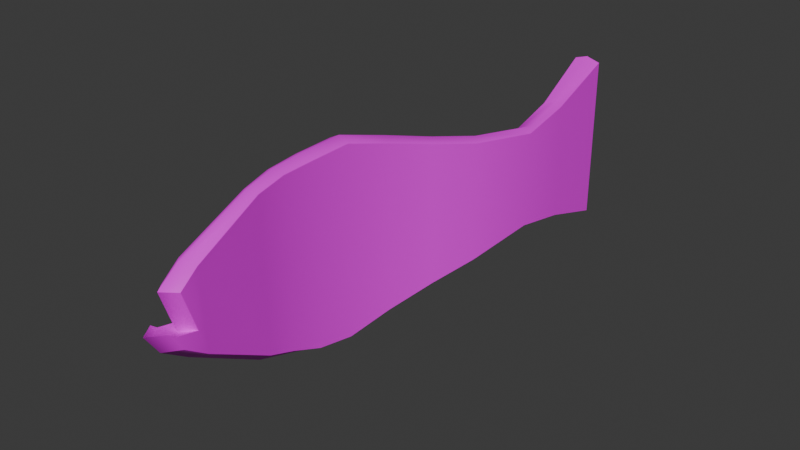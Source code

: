 # Source: Tararera.blend  (saved by Blender 4.1.24; exported with 4.5.12 LTS)
import bpy
from mathutils import Matrix  # noqa: F401  (used for matrix-valued properties, if any)

bpy.ops.wm.read_factory_settings(use_empty=True)
scene = bpy.context.scene
scene.name = 'Scene'

# ---- collections
col_collection = bpy.data.collections.new('Collection'); scene.collection.children.link(col_collection)

# ---- images (referenced by path relative to the original .blend; pixels are not part of the script)
import os
ASSET_DIR = os.environ.get("B2B_ASSET_DIR", "")  # directory of the original .blend (textures are referenced by path, not embedded)
HERE = os.path.dirname(os.path.abspath(__file__))  # packed textures are extracted next to this script under _unpacked/

def load_image(name, relpath, width, height, colorspace="sRGB"):
    """Load a texture the original file referenced (path relative to the .blend, or extracted next to this script)."""
    p = next((c for c in (os.path.join(HERE, relpath), os.path.join(ASSET_DIR, relpath)) if relpath and os.path.exists(c)), "")
    if p:
        img = bpy.data.images.load(p, check_existing=True)
        img.name = name
    else:  # same state as the original file: an image datablock whose file is absent (Cycles renders it pink)
        img = bpy.data.images.new(name, width, height)
        img.source = "FILE"
        img.filepath = "//" + (relpath or name)
    img.colorspace_settings.name = colorspace
    return img
img_tararera_texture_jpg = load_image('Tararera Texture.jpg', 'Tararera Texture.jpg', 1024, 1024, 'sRGB')

# ---- materials (node trees are filled in below, after node groups)
mat_material = bpy.data.materials.new('Material')
mat_material.alpha_threshold = 0.0
mat_material.use_transparent_shadow = False
mat_material.roughness = 0.5
mat_material.line_color = (0.0, 0.0, 0.0, 1.0)

# ---- material node trees
mat_material.use_nodes = True; mat_material.node_tree.nodes.clear()
_N = mat_material.node_tree.nodes; _L = mat_material.node_tree.links
n0 = _N.new('ShaderNodeOutputMaterial'); n0.name = 'Material Output'; n0.location = (300, 300)
n1 = _N.new('ShaderNodeBsdfPrincipled'); n1.name = 'Principled BSDF'; n1.location = (10, 300)
n1.inputs[3].default_value = 1.45
n2 = _N.new('ShaderNodeTexImage'); n2.name = 'Image Texture'; n2.location = (-280, 280)
n2.image = img_tararera_texture_jpg
n2.interpolation = 'Closest'
_L.new(n1.outputs[0], n0.inputs[0])
_L.new(n2.outputs[0], n1.inputs[0])
n0.is_active_output = True

# ---- world
world_world = bpy.data.worlds.new('World'); scene.world = world_world
world_world.use_nodes = True; world_world.node_tree.nodes.clear()
_N = world_world.node_tree.nodes; _L = world_world.node_tree.links
n0 = _N.new('ShaderNodeOutputWorld'); n0.name = 'World Output'; n0.location = (300, 300)
n1 = _N.new('ShaderNodeBackground'); n1.name = 'Background'; n1.location = (10, 300)
n1.inputs[0].default_value = (0.05088, 0.05088, 0.05088, 1.0)
_L.new(n1.outputs[0], n0.inputs[0])
n0.is_active_output = True
world_world.color = (0.05088, 0.05088, 0.05088)
world_world.use_sun_shadow = False
world_world.sun_shadow_jitter_overblur = 0.0

# ---- meshes
me_cube_001 = bpy.data.meshes.new('Cube.001')
me_cube_001.from_pydata([(-0.08794, -2.405, -0.06042), (-0.09884, -2.417, 0.4807), (-0.04022, 1.382, -0.607), (-0.0408, 1.382, 0.607), (0.06109, -2.404, -0.06042), (0.04941, -2.417, 0.4807), (0.1589, 1.382, -0.607), (0.1581, 1.382, 0.607), (0.04007, 0.8375, -0.4259), (0.07484, 0.4343, -0.3567), (-0.01085, -0.09577, -0.4331), (-0.2399, -1.092, -0.6432), (-0.1815, -1.849, -0.4118), (-0.1873, -1.855, 0.6475), (-0.2457, -1.092, 0.6954), (-0.003003, -0.09318, 0.4331), (0.0898, 0.4343, 0.3567), (0.04752, 0.8376, 0.4259), (-0.06509, -1.847, -0.4118), (-0.1076, -1.092, -0.6684), (0.136, -0.09512, -0.4331), (0.1939, 0.4343, -0.3567), (0.2005, 0.8375, -0.4259), (0.1865, 0.8374, 0.4259), (0.2048, 0.4343, 0.3567), (0.1292, -0.0932, 0.4331), (-0.0975, -1.092, 0.6954), (-0.07197, -1.855, 0.6475), (-0.0974, -0.4291, -0.5103), (-0.1807, -0.7649, -0.596), (-0.1856, -0.7639, 0.603), (-0.08942, -0.4265, 0.5103), (-0.06109, -0.7649, -0.6018), (0.03605, -0.4285, -0.5103), (0.0303, -0.4266, 0.5103), (-0.0524, -0.764, 0.603), (-0.2587, -1.375, -0.5879), (-0.2288, -1.625, -0.5081), (-0.2302, -1.627, 0.675), (-0.2585, -1.375, 0.6791), (-0.09962, -1.624, -0.5081), (-0.1118, -1.375, -0.6168), (-0.1112, -1.375, 0.6795), (-0.1021, -1.627, 0.6752), (-0.07473, -2.573, 0.05678), (0.07353, -2.573, 0.05678), (-0.08166, -2.463, 0.1199), (0.06661, -2.463, 0.1199), (-0.08162, -2.554, 0.3906), (0.06663, -2.554, 0.3906), (-0.07402, -2.661, 0.191), (0.07424, -2.661, 0.191), (-0.07457, -2.619, 0.1569), (0.0737, -2.619, 0.1569), (0.05926, 1.375, -0.6475), (0.0586, 1.375, 0.6393), (-0.007053, -2.486, -0.06816), (-0.01573, -2.496, 0.5054), (0.1038, 0.9456, 0.4473), (0.1527, 0.5163, 0.374), (0.07437, -0.03442, 0.4549), (-0.1703, -1.09, 0.733), (-0.1179, -1.895, 0.6822), (0.1092, 0.9456, -0.4555), (0.1318, 0.5163, -0.3822), (0.07456, -0.03651, -0.4632), (-0.1739, -1.089, -0.6993), (-0.1125, -1.889, -0.4406), (-0.02192, -0.3878, -0.5451), (-0.1183, -0.7428, -0.6389), (-0.02169, -0.3859, 0.5368), (-0.1164, -0.7429, 0.635), (-0.1853, -1.391, -0.6425), (-0.1591, -1.654, -0.5426), (-0.1847, -1.391, 0.7159), (-0.1607, -1.656, 0.7114), (0.0001702, -2.672, 0.05606), (-0.002532, -2.55, 0.123), (-0.002274, -2.646, 0.4099), (0.0001702, -2.767, 0.1983), (0.0001702, -2.721, 0.1621)], [], [(8, 17, 3, 2), (54, 55, 7, 6), (18, 27, 5, 4), (77, 47, 49, 78), (67, 18, 4, 56), (62, 13, 1, 57), (55, 3, 17, 58), (58, 17, 16, 59), (59, 16, 15, 60), (71, 30, 14, 61), (75, 38, 13, 62), (54, 6, 22, 63), (63, 22, 21, 64), (64, 21, 20, 65), (69, 32, 19, 66), (73, 40, 18, 67), (6, 7, 23, 22), (22, 23, 24, 21), (21, 24, 25, 20), (32, 35, 26, 19), (40, 43, 27, 18), (0, 1, 13, 12), (36, 39, 14, 11), (28, 31, 15, 10), (10, 15, 16, 9), (9, 16, 17, 8), (11, 14, 30, 29), (29, 30, 31, 28), (20, 25, 34, 33), (33, 34, 35, 32), (65, 20, 33, 68), (68, 33, 32, 69), (60, 15, 31, 70), (70, 31, 30, 71), (12, 13, 38, 37), (37, 38, 39, 36), (19, 26, 42, 41), (41, 42, 43, 40), (66, 19, 41, 72), (72, 41, 40, 73), (61, 14, 39, 74), (74, 39, 38, 75), (56, 4, 45, 76), (44, 50, 52), (78, 49, 5, 57), (46, 48, 1), (0, 46, 1), (49, 47, 5), (45, 4, 47), (44, 46, 0), (79, 51, 53, 80), (76, 45, 51, 79), (45, 47, 53), (77, 46, 52, 80), (51, 45, 53), (46, 44, 52), (47, 4, 5), (47, 77, 80, 53), (44, 76, 79, 50), (50, 79, 80, 52), (48, 78, 57, 1), (0, 56, 76, 44), (42, 74, 75, 43), (26, 61, 74, 42), (36, 72, 73, 37), (11, 66, 72, 36), (34, 70, 71, 35), (25, 60, 70, 34), (28, 68, 69, 29), (10, 65, 68, 28), (37, 73, 67, 12), (29, 69, 66, 11), (9, 64, 65, 10), (8, 63, 64, 9), (2, 54, 63, 8), (43, 75, 62, 27), (35, 71, 61, 26), (24, 59, 60, 25), (23, 58, 59, 24), (7, 55, 58, 23), (27, 62, 57, 5), (12, 67, 56, 0), (46, 77, 78, 48), (2, 3, 55, 54)])
me_cube_001.polygons.foreach_set('use_smooth', [True] * 84)
_k = set([(0, 12), (0, 44), (1, 13), (1, 48), (2, 3), (2, 8), (2, 54), (3, 17), (3, 55), (4, 18), (4, 45), (5, 27), (5, 49), (6, 7), (6, 22), (6, 54), (7, 23), (7, 55), (8, 9), (9, 10), (10, 28), (11, 29), (11, 36), (12, 37), (13, 38), (14, 30), (14, 39), (15, 16), (15, 31), (16, 17), (18, 40), (19, 32), (19, 41), (20, 21), (20, 33), (21, 22), (23, 24), (24, 25), (25, 34), (26, 35), (26, 42), (27, 43), (28, 29), (30, 31), (32, 33), (34, 35), (36, 37), (38, 39), (40, 41), (42, 43), (44, 50), (44, 76), (45, 51), (45, 76), (46, 48), (46, 52), (46, 77), (47, 49), (47, 53), (47, 77), (48, 78), (49, 78), (50, 52), (50, 79), (51, 53), (51, 79)])
me_cube_001.attributes.new('sharp_edge', 'BOOLEAN', 'EDGE').data.foreach_set('value', [ (min(e.vertices), max(e.vertices)) in _k for e in me_cube_001.edges])
_uv = me_cube_001.uv_layers.new(name='UVMap')
_uv.uv.foreach_set('vector', [0.7508, 0.389, 0.7503, 0.5442, 0.844, 0.6025, 0.8423, 0.3124, 0.8176, 0.4577, 0.872, 0.4599, 0.8712, 0.4162, 0.8197, 0.4221, 0.2187, 0.3381, 0.2015, 0.5634, 0.07363, 0.5451, 0.07317, 0.4255, 0.111, 0.4722, 0.1278, 0.4436, 0.08793, 0.4438, 0.06785, 0.4739, 0.2685, 0.4665, 0.2749, 0.4462, 0.1448, 0.4434, 0.13, 0.4712, 0.2022, 0.47, 0.2146, 0.4941, 0.1108, 0.5032, 0.09098, 0.4736, 0.872, 0.4599, 0.8723, 0.5035, 0.75, 0.4935, 0.7728, 0.4641, 0.7728, 0.4641, 0.75, 0.4935, 0.6649, 0.4834, 0.6818, 0.459, 0.6818, 0.459, 0.6649, 0.4834, 0.5635, 0.4943, 0.5739, 0.4667, 0.444, 0.47, 0.4414, 0.4981, 0.3781, 0.5023, 0.3763, 0.4705, 0.2586, 0.4703, 0.2676, 0.4974, 0.2146, 0.4941, 0.2022, 0.47, 0.8176, 0.4577, 0.8197, 0.4221, 0.7285, 0.4318, 0.7476, 0.4607, 0.7476, 0.4607, 0.7285, 0.4318, 0.6565, 0.4413, 0.6715, 0.4629, 0.6715, 0.4629, 0.6565, 0.4413, 0.5669, 0.4376, 0.5767, 0.4637, 0.4723, 0.4666, 0.4683, 0.4459, 0.4208, 0.4443, 0.422, 0.4671, 0.3213, 0.4664, 0.3249, 0.444, 0.2749, 0.4462, 0.2685, 0.4665, 0.8423, 0.3124, 0.844, 0.6025, 0.7503, 0.5408, 0.7508, 0.389, 0.7508, 0.389, 0.7503, 0.5408, 0.6573, 0.5192, 0.6595, 0.353, 0.6595, 0.353, 0.6573, 0.5192, 0.5326, 0.534, 0.5496, 0.3112, 0.4327, 0.296, 0.414, 0.5749, 0.3605, 0.5787, 0.3793, 0.2908, 0.2725, 0.3208, 0.2543, 0.5766, 0.2015, 0.5634, 0.2187, 0.3381, 0.07317, 0.4255, 0.07363, 0.5451, 0.2015, 0.5634, 0.2187, 0.3381, 0.3261, 0.3061, 0.3074, 0.5761, 0.3605, 0.5787, 0.379, 0.2951, 0.4895, 0.3037, 0.4714, 0.56, 0.5326, 0.534, 0.5496, 0.3112, 0.5496, 0.3112, 0.5326, 0.534, 0.6573, 0.5192, 0.6595, 0.353, 0.6595, 0.353, 0.6573, 0.5192, 0.7503, 0.5442, 0.7508, 0.389, 0.379, 0.2951, 0.3605, 0.5787, 0.414, 0.5749, 0.4327, 0.2971, 0.4327, 0.2971, 0.414, 0.5749, 0.4714, 0.56, 0.4895, 0.3037, 0.5496, 0.3112, 0.5326, 0.534, 0.4714, 0.56, 0.4895, 0.3037, 0.4895, 0.3037, 0.4714, 0.56, 0.414, 0.5749, 0.4327, 0.296, 0.5767, 0.4637, 0.5669, 0.4376, 0.5167, 0.4419, 0.5236, 0.4652, 0.5236, 0.4652, 0.5167, 0.4419, 0.4683, 0.4459, 0.4723, 0.4666, 0.5739, 0.4667, 0.5635, 0.4943, 0.5032, 0.4938, 0.5098, 0.4689, 0.5098, 0.4689, 0.5032, 0.4938, 0.4414, 0.4981, 0.444, 0.47, 0.2187, 0.3381, 0.2015, 0.5634, 0.2543, 0.5766, 0.2725, 0.3208, 0.2725, 0.3208, 0.2543, 0.5766, 0.3074, 0.5761, 0.3261, 0.3061, 0.3793, 0.2908, 0.3605, 0.5787, 0.3074, 0.5762, 0.3265, 0.3011, 0.3265, 0.3011, 0.3074, 0.5762, 0.2543, 0.5766, 0.2725, 0.3208, 0.422, 0.4671, 0.4208, 0.4443, 0.3742, 0.4418, 0.3728, 0.4672, 0.3728, 0.4672, 0.3742, 0.4418, 0.3249, 0.444, 0.3213, 0.4664, 0.3763, 0.4705, 0.3781, 0.5023, 0.3229, 0.5028, 0.3174, 0.4715, 0.3174, 0.4715, 0.3229, 0.5028, 0.2676, 0.4974, 0.2586, 0.4703, 0.13, 0.4712, 0.1448, 0.4434, 0.1115, 0.4441, 0.09396, 0.4724, 0.04371, 0.4562, 0.03579, 0.4927, 0.04967, 0.485, 0.06785, 0.4739, 0.08793, 0.4438, 0.11, 0.4431, 0.09098, 0.4736, 0.06688, 0.4961, 0.05937, 0.5335, 0.07363, 0.5451, 0.07317, 0.4255, 0.06688, 0.4961, 0.07363, 0.5451, 0.05937, 0.5335, 0.06688, 0.4961, 0.07363, 0.5451, 0.04371, 0.4562, 0.07317, 0.4255, 0.06688, 0.4961, 0.04371, 0.4562, 0.06688, 0.4961, 0.07317, 0.4255, 0.06435, 0.4734, 0.08393, 0.4444, 0.09472, 0.4443, 0.07589, 0.4731, 0.09396, 0.4724, 0.1115, 0.4441, 0.08393, 0.4444, 0.06435, 0.4734, 0.04371, 0.4562, 0.06688, 0.4961, 0.04967, 0.485, 0.111, 0.4722, 0.1286, 0.5001, 0.09547, 0.501, 0.07589, 0.4731, 0.03579, 0.4927, 0.04371, 0.4562, 0.04967, 0.485, 0.06688, 0.4961, 0.04371, 0.4562, 0.04967, 0.485, 0.06688, 0.4961, 0.07317, 0.4255, 0.07363, 0.5451, 0.1278, 0.4436, 0.111, 0.4722, 0.07589, 0.4731, 0.09472, 0.4443, 0.1122, 0.5, 0.09396, 0.4724, 0.06435, 0.4734, 0.08469, 0.5015, 0.08469, 0.5015, 0.06435, 0.4734, 0.07589, 0.4731, 0.09547, 0.501, 0.08871, 0.5029, 0.06785, 0.4739, 0.09098, 0.4736, 0.1108, 0.5032, 0.1455, 0.4984, 0.13, 0.4712, 0.09396, 0.4724, 0.1122, 0.5, 0.322, 0.4398, 0.3174, 0.4715, 0.2586, 0.4703, 0.2669, 0.4429, 0.3772, 0.4384, 0.3763, 0.4705, 0.3174, 0.4715, 0.322, 0.4398, 0.3739, 0.4928, 0.3728, 0.4672, 0.3213, 0.4664, 0.3255, 0.489, 0.4207, 0.49, 0.422, 0.4671, 0.3728, 0.4672, 0.3739, 0.4928, 0.5026, 0.4438, 0.5098, 0.4689, 0.444, 0.47, 0.4407, 0.4417, 0.5628, 0.4393, 0.5739, 0.4667, 0.5098, 0.4689, 0.5026, 0.4438, 0.5173, 0.4889, 0.5236, 0.4652, 0.4723, 0.4666, 0.4687, 0.4874, 0.5676, 0.4902, 0.5767, 0.4637, 0.5236, 0.4652, 0.5173, 0.4889, 0.3255, 0.489, 0.3213, 0.4664, 0.2685, 0.4665, 0.2755, 0.487, 0.4687, 0.4874, 0.4723, 0.4666, 0.422, 0.4671, 0.4207, 0.49, 0.657, 0.4851, 0.6715, 0.4629, 0.5767, 0.4637, 0.5676, 0.4902, 0.7292, 0.4905, 0.7476, 0.4607, 0.6715, 0.4629, 0.657, 0.4851, 0.8205, 0.4934, 0.8176, 0.4577, 0.7476, 0.4607, 0.7292, 0.4905, 0.2669, 0.4429, 0.2586, 0.4703, 0.2022, 0.47, 0.2139, 0.4456, 0.4407, 0.4417, 0.444, 0.47, 0.3763, 0.4705, 0.3772, 0.4384, 0.6643, 0.4358, 0.6818, 0.459, 0.5739, 0.4667, 0.5628, 0.4393, 0.7493, 0.4352, 0.7728, 0.4641, 0.6818, 0.459, 0.6643, 0.4358, 0.8712, 0.4162, 0.872, 0.4599, 0.7728, 0.4641, 0.7493, 0.4352, 0.2139, 0.4456, 0.2022, 0.47, 0.09098, 0.4736, 0.11, 0.4431, 0.2755, 0.487, 0.2685, 0.4665, 0.13, 0.4712, 0.1455, 0.4984, 0.1286, 0.5001, 0.111, 0.4722, 0.06785, 0.4739, 0.08871, 0.5029, 0.8205, 0.4934, 0.8723, 0.5035, 0.872, 0.4599, 0.8176, 0.4577])
me_cube_001.materials.append(mat_material)
me_cube_001.update()

# ---- objects
ob_cube = bpy.data.objects.new('Cube', me_cube_001)

# ---- transforms, parenting, visibility, modifiers, constraints
ob_cube.location = (0.0, 0.0, 0.0)

# ---- collection membership
col_collection.objects.link(ob_cube)

# ---- scene / render settings (as saved in the file)
scene.frame_start = 1; scene.frame_end = 250; scene.frame_set(1)
scene.render.engine = 'BLENDER_EEVEE_NEXT'
scene.cycles.sampling_pattern = 'TABULATED_SOBOL'
scene.eevee.ray_tracing_options.trace_max_roughness = 0.0
bpy.context.view_layer.update()

# ---- added for rendering (the .blend has no active camera and no usable light): camera, sun
cam_auto = bpy.data.cameras.new('AutoCamera')
cam_auto.lens = 50.0
cam_auto.sensor_width = 36.0
cam_auto.clip_end = 1000.0
ob_auto_camera = bpy.data.objects.new('AutoCamera', cam_auto)
scene.collection.objects.link(ob_auto_camera)
ob_auto_camera.location = (4.05621, -5.59206, 3.28335)
ob_auto_camera.rotation_euler = (1.09748, -7.21219e-08, 0.694738)
scene.camera = ob_auto_camera
light_auto_sun = bpy.data.lights.new('AutoSun', 'SUN')
light_auto_sun.energy = 3.0
light_auto_sun.angle = 0.0523599
ob_auto_sun = bpy.data.objects.new('AutoSun', light_auto_sun)
scene.collection.objects.link(ob_auto_sun)
ob_auto_sun.rotation_euler = (0.872665, 0.174533, 0.523599)
bpy.context.view_layer.update()

